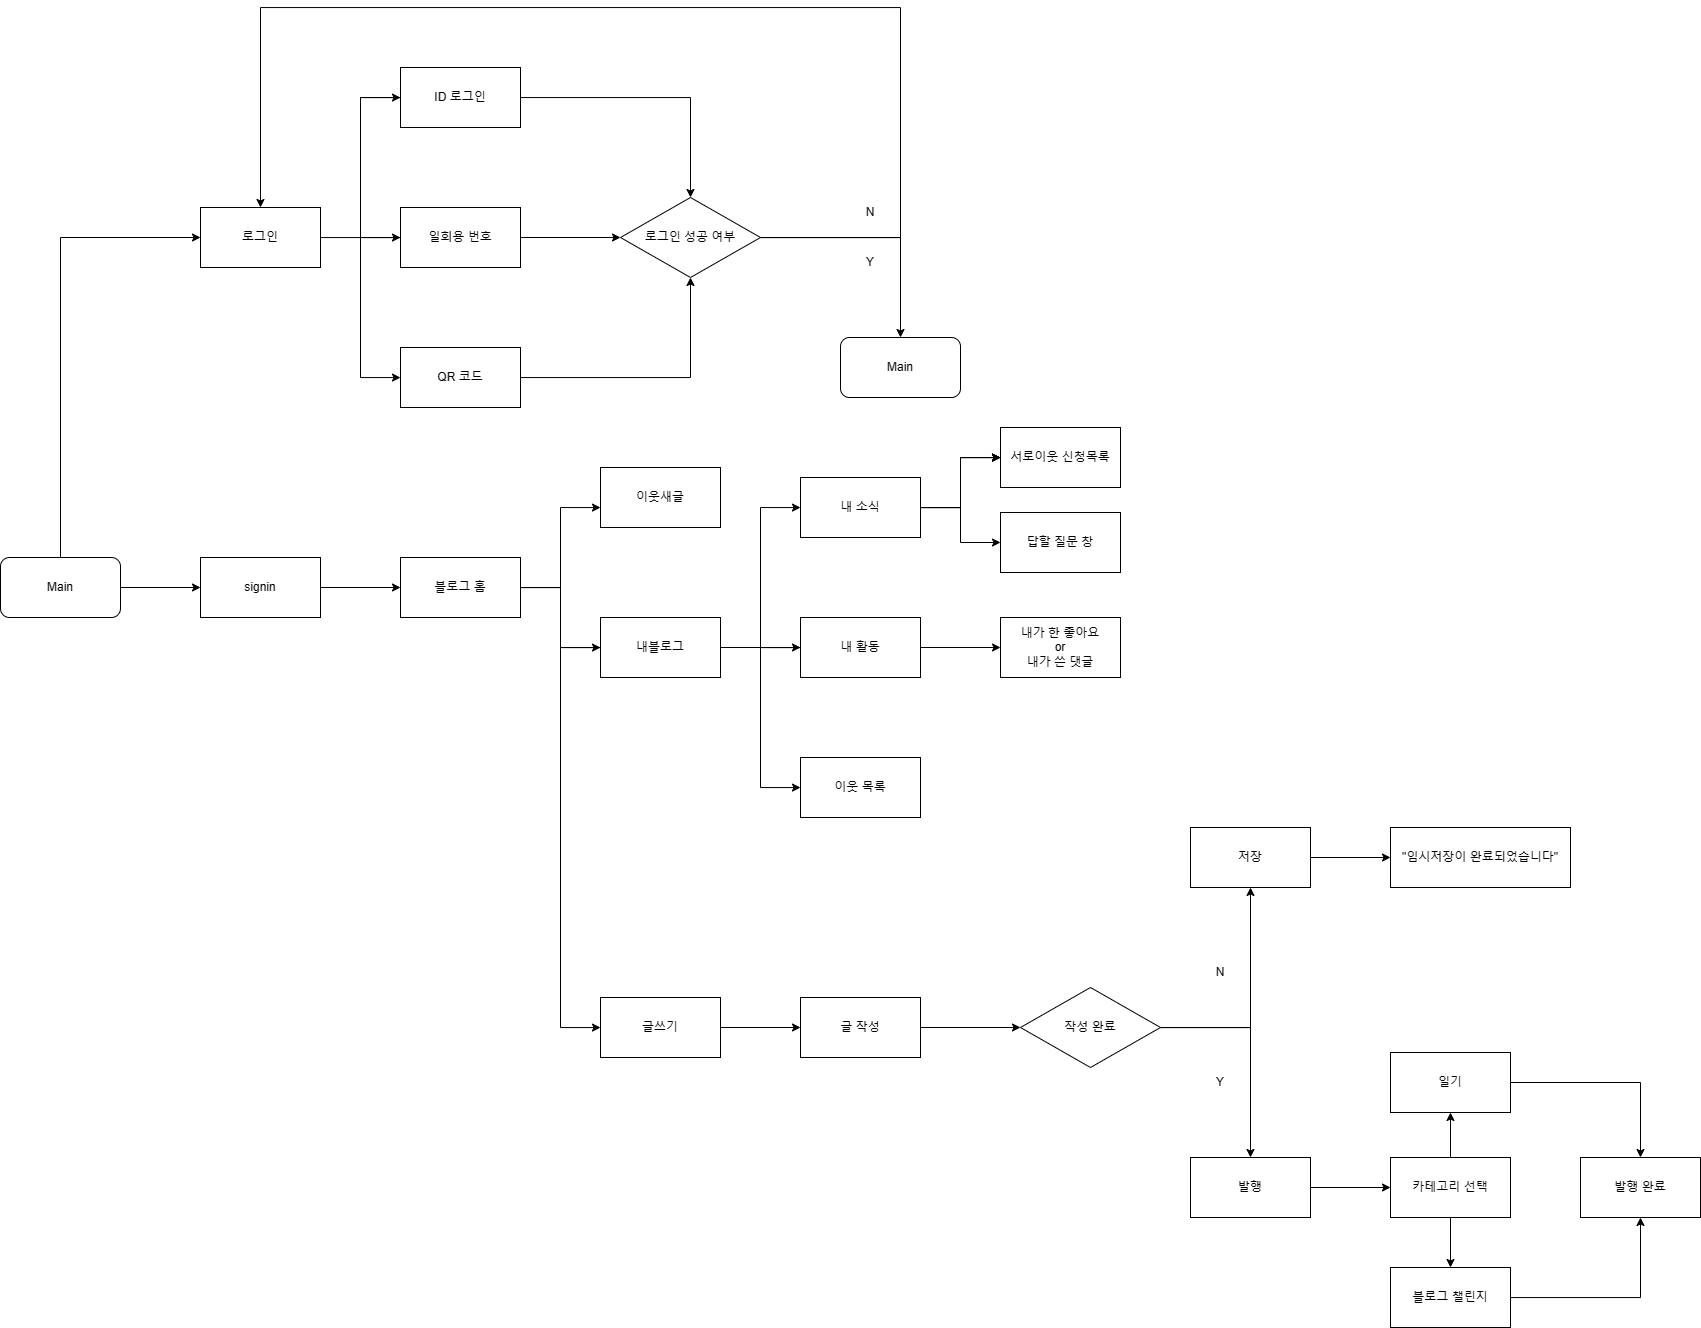

The diagram above was exported from draw.io. Its source (the exported page's mxGraphModel, read from the mxfile embedded in the PNG):
<mxGraphModel dx="1082" dy="733" grid="1" gridSize="10" guides="1" tooltips="1" connect="1" arrows="1" fold="1" page="1" pageScale="1" pageWidth="827" pageHeight="1169" math="0" shadow="0">
  <root>
    <mxCell id="0" />
    <mxCell id="1" parent="0" />
    <mxCell id="GLaEdJHMQ1F94vass66u-18" value="" style="edgeStyle=orthogonalEdgeStyle;rounded=0;orthogonalLoop=1;jettySize=auto;html=1;" edge="1" parent="1" source="GLaEdJHMQ1F94vass66u-1" target="GLaEdJHMQ1F94vass66u-17">
      <mxGeometry relative="1" as="geometry" />
    </mxCell>
    <mxCell id="GLaEdJHMQ1F94vass66u-1" value="Main" style="rounded=1;whiteSpace=wrap;html=1;" vertex="1" parent="1">
      <mxGeometry x="60" y="600" width="120" height="60" as="geometry" />
    </mxCell>
    <mxCell id="GLaEdJHMQ1F94vass66u-6" value="" style="edgeStyle=orthogonalEdgeStyle;rounded=0;orthogonalLoop=1;jettySize=auto;html=1;" edge="1" parent="1" source="GLaEdJHMQ1F94vass66u-4" target="GLaEdJHMQ1F94vass66u-5">
      <mxGeometry relative="1" as="geometry">
        <Array as="points">
          <mxPoint x="420" y="280" />
          <mxPoint x="420" y="140" />
        </Array>
      </mxGeometry>
    </mxCell>
    <mxCell id="GLaEdJHMQ1F94vass66u-4" value="로그인" style="rounded=0;whiteSpace=wrap;html=1;" vertex="1" parent="1">
      <mxGeometry x="260" y="250" width="120" height="60" as="geometry" />
    </mxCell>
    <mxCell id="GLaEdJHMQ1F94vass66u-8" value="" style="edgeStyle=orthogonalEdgeStyle;rounded=0;orthogonalLoop=1;jettySize=auto;html=1;" edge="1" parent="1" source="GLaEdJHMQ1F94vass66u-5" target="GLaEdJHMQ1F94vass66u-7">
      <mxGeometry relative="1" as="geometry">
        <Array as="points">
          <mxPoint x="420" y="140" />
          <mxPoint x="420" y="280" />
        </Array>
      </mxGeometry>
    </mxCell>
    <mxCell id="GLaEdJHMQ1F94vass66u-14" value="" style="edgeStyle=orthogonalEdgeStyle;rounded=0;orthogonalLoop=1;jettySize=auto;html=1;entryX=0.5;entryY=0;entryDx=0;entryDy=0;" edge="1" parent="1" source="GLaEdJHMQ1F94vass66u-5" target="GLaEdJHMQ1F94vass66u-43">
      <mxGeometry relative="1" as="geometry">
        <mxPoint x="740" y="250" as="targetPoint" />
      </mxGeometry>
    </mxCell>
    <mxCell id="GLaEdJHMQ1F94vass66u-5" value="ID 로그인" style="rounded=0;whiteSpace=wrap;html=1;" vertex="1" parent="1">
      <mxGeometry x="460" y="110" width="120" height="60" as="geometry" />
    </mxCell>
    <mxCell id="GLaEdJHMQ1F94vass66u-10" value="" style="edgeStyle=orthogonalEdgeStyle;rounded=0;orthogonalLoop=1;jettySize=auto;html=1;" edge="1" parent="1" source="GLaEdJHMQ1F94vass66u-7" target="GLaEdJHMQ1F94vass66u-9">
      <mxGeometry relative="1" as="geometry">
        <Array as="points">
          <mxPoint x="420" y="280" />
          <mxPoint x="420" y="420" />
        </Array>
      </mxGeometry>
    </mxCell>
    <mxCell id="GLaEdJHMQ1F94vass66u-15" value="" style="edgeStyle=orthogonalEdgeStyle;rounded=0;orthogonalLoop=1;jettySize=auto;html=1;" edge="1" parent="1" source="GLaEdJHMQ1F94vass66u-7">
      <mxGeometry relative="1" as="geometry">
        <mxPoint x="680" y="280" as="targetPoint" />
      </mxGeometry>
    </mxCell>
    <mxCell id="GLaEdJHMQ1F94vass66u-7" value="일회용 번호" style="rounded=0;whiteSpace=wrap;html=1;" vertex="1" parent="1">
      <mxGeometry x="460" y="250" width="120" height="60" as="geometry" />
    </mxCell>
    <mxCell id="GLaEdJHMQ1F94vass66u-16" style="edgeStyle=orthogonalEdgeStyle;rounded=0;orthogonalLoop=1;jettySize=auto;html=1;entryX=0.5;entryY=1;entryDx=0;entryDy=0;" edge="1" parent="1" source="GLaEdJHMQ1F94vass66u-9" target="GLaEdJHMQ1F94vass66u-43">
      <mxGeometry relative="1" as="geometry">
        <mxPoint x="740" y="310" as="targetPoint" />
      </mxGeometry>
    </mxCell>
    <mxCell id="GLaEdJHMQ1F94vass66u-9" value="QR 코드" style="rounded=0;whiteSpace=wrap;html=1;" vertex="1" parent="1">
      <mxGeometry x="460" y="390" width="120" height="60" as="geometry" />
    </mxCell>
    <mxCell id="GLaEdJHMQ1F94vass66u-12" value="" style="endArrow=classic;html=1;rounded=0;entryX=0;entryY=0.5;entryDx=0;entryDy=0;" edge="1" parent="1" source="GLaEdJHMQ1F94vass66u-1" target="GLaEdJHMQ1F94vass66u-4">
      <mxGeometry width="50" height="50" relative="1" as="geometry">
        <mxPoint x="390" y="350" as="sourcePoint" />
        <mxPoint x="440" y="300" as="targetPoint" />
        <Array as="points">
          <mxPoint x="120" y="280" />
        </Array>
      </mxGeometry>
    </mxCell>
    <mxCell id="GLaEdJHMQ1F94vass66u-20" value="" style="edgeStyle=orthogonalEdgeStyle;rounded=0;orthogonalLoop=1;jettySize=auto;html=1;" edge="1" parent="1" source="GLaEdJHMQ1F94vass66u-17" target="GLaEdJHMQ1F94vass66u-19">
      <mxGeometry relative="1" as="geometry" />
    </mxCell>
    <mxCell id="GLaEdJHMQ1F94vass66u-17" value="signin" style="rounded=0;whiteSpace=wrap;html=1;" vertex="1" parent="1">
      <mxGeometry x="260" y="600" width="120" height="60" as="geometry" />
    </mxCell>
    <mxCell id="GLaEdJHMQ1F94vass66u-22" value="" style="edgeStyle=orthogonalEdgeStyle;rounded=0;orthogonalLoop=1;jettySize=auto;html=1;" edge="1" parent="1" source="GLaEdJHMQ1F94vass66u-19" target="GLaEdJHMQ1F94vass66u-21">
      <mxGeometry relative="1" as="geometry">
        <Array as="points">
          <mxPoint x="620" y="630" />
          <mxPoint x="620" y="550" />
        </Array>
      </mxGeometry>
    </mxCell>
    <mxCell id="GLaEdJHMQ1F94vass66u-23" style="edgeStyle=orthogonalEdgeStyle;rounded=0;orthogonalLoop=1;jettySize=auto;html=1;" edge="1" parent="1" source="GLaEdJHMQ1F94vass66u-19" target="GLaEdJHMQ1F94vass66u-24">
      <mxGeometry relative="1" as="geometry">
        <mxPoint x="630" y="731" as="targetPoint" />
      </mxGeometry>
    </mxCell>
    <mxCell id="GLaEdJHMQ1F94vass66u-19" value="블로그 홈" style="rounded=0;whiteSpace=wrap;html=1;" vertex="1" parent="1">
      <mxGeometry x="460" y="600" width="120" height="60" as="geometry" />
    </mxCell>
    <mxCell id="GLaEdJHMQ1F94vass66u-21" value="이웃새글" style="whiteSpace=wrap;html=1;rounded=0;" vertex="1" parent="1">
      <mxGeometry x="660" y="510" width="120" height="60" as="geometry" />
    </mxCell>
    <mxCell id="GLaEdJHMQ1F94vass66u-26" value="" style="edgeStyle=orthogonalEdgeStyle;rounded=0;orthogonalLoop=1;jettySize=auto;html=1;" edge="1" parent="1" source="GLaEdJHMQ1F94vass66u-24" target="GLaEdJHMQ1F94vass66u-25">
      <mxGeometry relative="1" as="geometry">
        <Array as="points">
          <mxPoint x="620" y="690" />
          <mxPoint x="620" y="1070" />
          <mxPoint x="720" y="1070" />
        </Array>
      </mxGeometry>
    </mxCell>
    <mxCell id="GLaEdJHMQ1F94vass66u-28" value="" style="edgeStyle=orthogonalEdgeStyle;rounded=0;orthogonalLoop=1;jettySize=auto;html=1;" edge="1" parent="1" source="GLaEdJHMQ1F94vass66u-24" target="GLaEdJHMQ1F94vass66u-27">
      <mxGeometry relative="1" as="geometry" />
    </mxCell>
    <mxCell id="GLaEdJHMQ1F94vass66u-24" value="내블로그" style="rounded=0;whiteSpace=wrap;html=1;" vertex="1" parent="1">
      <mxGeometry x="660" y="660" width="120" height="60" as="geometry" />
    </mxCell>
    <mxCell id="GLaEdJHMQ1F94vass66u-34" value="" style="edgeStyle=orthogonalEdgeStyle;rounded=0;orthogonalLoop=1;jettySize=auto;html=1;" edge="1" parent="1" source="GLaEdJHMQ1F94vass66u-25" target="GLaEdJHMQ1F94vass66u-33">
      <mxGeometry relative="1" as="geometry" />
    </mxCell>
    <mxCell id="GLaEdJHMQ1F94vass66u-25" value="글쓰기" style="rounded=0;whiteSpace=wrap;html=1;" vertex="1" parent="1">
      <mxGeometry x="660" y="1040" width="120" height="60" as="geometry" />
    </mxCell>
    <mxCell id="GLaEdJHMQ1F94vass66u-30" value="" style="edgeStyle=orthogonalEdgeStyle;rounded=0;orthogonalLoop=1;jettySize=auto;html=1;" edge="1" parent="1" source="GLaEdJHMQ1F94vass66u-27" target="GLaEdJHMQ1F94vass66u-29">
      <mxGeometry relative="1" as="geometry">
        <Array as="points">
          <mxPoint x="820" y="690" />
          <mxPoint x="820" y="550" />
        </Array>
      </mxGeometry>
    </mxCell>
    <mxCell id="GLaEdJHMQ1F94vass66u-32" value="" style="edgeStyle=orthogonalEdgeStyle;rounded=0;orthogonalLoop=1;jettySize=auto;html=1;" edge="1" parent="1" source="GLaEdJHMQ1F94vass66u-27" target="GLaEdJHMQ1F94vass66u-31">
      <mxGeometry relative="1" as="geometry">
        <Array as="points">
          <mxPoint x="820" y="690" />
          <mxPoint x="820" y="830" />
        </Array>
      </mxGeometry>
    </mxCell>
    <mxCell id="GLaEdJHMQ1F94vass66u-65" value="" style="edgeStyle=orthogonalEdgeStyle;rounded=0;orthogonalLoop=1;jettySize=auto;html=1;" edge="1" parent="1" source="GLaEdJHMQ1F94vass66u-27" target="GLaEdJHMQ1F94vass66u-64">
      <mxGeometry relative="1" as="geometry" />
    </mxCell>
    <mxCell id="GLaEdJHMQ1F94vass66u-27" value="내 활동" style="rounded=0;whiteSpace=wrap;html=1;" vertex="1" parent="1">
      <mxGeometry x="860" y="660" width="120" height="60" as="geometry" />
    </mxCell>
    <mxCell id="GLaEdJHMQ1F94vass66u-67" value="" style="edgeStyle=orthogonalEdgeStyle;rounded=0;orthogonalLoop=1;jettySize=auto;html=1;" edge="1" parent="1" source="GLaEdJHMQ1F94vass66u-29" target="GLaEdJHMQ1F94vass66u-66">
      <mxGeometry relative="1" as="geometry" />
    </mxCell>
    <mxCell id="GLaEdJHMQ1F94vass66u-68" value="" style="edgeStyle=orthogonalEdgeStyle;rounded=0;orthogonalLoop=1;jettySize=auto;html=1;" edge="1" parent="1" source="GLaEdJHMQ1F94vass66u-29" target="GLaEdJHMQ1F94vass66u-66">
      <mxGeometry relative="1" as="geometry" />
    </mxCell>
    <mxCell id="GLaEdJHMQ1F94vass66u-69" value="" style="edgeStyle=orthogonalEdgeStyle;rounded=0;orthogonalLoop=1;jettySize=auto;html=1;" edge="1" parent="1" source="GLaEdJHMQ1F94vass66u-29" target="GLaEdJHMQ1F94vass66u-66">
      <mxGeometry relative="1" as="geometry" />
    </mxCell>
    <mxCell id="GLaEdJHMQ1F94vass66u-70" value="" style="edgeStyle=orthogonalEdgeStyle;rounded=0;orthogonalLoop=1;jettySize=auto;html=1;" edge="1" parent="1" source="GLaEdJHMQ1F94vass66u-29" target="GLaEdJHMQ1F94vass66u-66">
      <mxGeometry relative="1" as="geometry" />
    </mxCell>
    <mxCell id="GLaEdJHMQ1F94vass66u-29" value="내 소식" style="rounded=0;whiteSpace=wrap;html=1;" vertex="1" parent="1">
      <mxGeometry x="860" y="520" width="120" height="60" as="geometry" />
    </mxCell>
    <mxCell id="GLaEdJHMQ1F94vass66u-31" value="이웃 목록" style="rounded=0;whiteSpace=wrap;html=1;" vertex="1" parent="1">
      <mxGeometry x="860" y="800" width="120" height="60" as="geometry" />
    </mxCell>
    <mxCell id="GLaEdJHMQ1F94vass66u-36" value="" style="edgeStyle=orthogonalEdgeStyle;rounded=0;orthogonalLoop=1;jettySize=auto;html=1;" edge="1" parent="1" source="GLaEdJHMQ1F94vass66u-33" target="GLaEdJHMQ1F94vass66u-35">
      <mxGeometry relative="1" as="geometry" />
    </mxCell>
    <mxCell id="GLaEdJHMQ1F94vass66u-33" value="글 작성" style="rounded=0;whiteSpace=wrap;html=1;" vertex="1" parent="1">
      <mxGeometry x="860" y="1040" width="120" height="60" as="geometry" />
    </mxCell>
    <mxCell id="GLaEdJHMQ1F94vass66u-38" value="" style="edgeStyle=orthogonalEdgeStyle;rounded=0;orthogonalLoop=1;jettySize=auto;html=1;" edge="1" parent="1" source="GLaEdJHMQ1F94vass66u-35" target="GLaEdJHMQ1F94vass66u-37">
      <mxGeometry relative="1" as="geometry">
        <Array as="points">
          <mxPoint x="1310" y="1070" />
        </Array>
      </mxGeometry>
    </mxCell>
    <mxCell id="GLaEdJHMQ1F94vass66u-40" value="" style="edgeStyle=orthogonalEdgeStyle;rounded=0;orthogonalLoop=1;jettySize=auto;html=1;" edge="1" parent="1" source="GLaEdJHMQ1F94vass66u-35" target="GLaEdJHMQ1F94vass66u-39">
      <mxGeometry relative="1" as="geometry">
        <Array as="points">
          <mxPoint x="1310" y="1070" />
          <mxPoint x="1310" y="1230" />
        </Array>
      </mxGeometry>
    </mxCell>
    <mxCell id="GLaEdJHMQ1F94vass66u-35" value="작성 완료" style="rhombus;whiteSpace=wrap;html=1;rounded=0;" vertex="1" parent="1">
      <mxGeometry x="1080" y="1030" width="140" height="80" as="geometry" />
    </mxCell>
    <mxCell id="GLaEdJHMQ1F94vass66u-52" value="" style="edgeStyle=orthogonalEdgeStyle;rounded=0;orthogonalLoop=1;jettySize=auto;html=1;" edge="1" parent="1" source="GLaEdJHMQ1F94vass66u-37" target="GLaEdJHMQ1F94vass66u-51">
      <mxGeometry relative="1" as="geometry" />
    </mxCell>
    <mxCell id="GLaEdJHMQ1F94vass66u-37" value="저장" style="whiteSpace=wrap;html=1;rounded=0;" vertex="1" parent="1">
      <mxGeometry x="1250" y="870" width="120" height="60" as="geometry" />
    </mxCell>
    <mxCell id="GLaEdJHMQ1F94vass66u-54" value="" style="edgeStyle=orthogonalEdgeStyle;rounded=0;orthogonalLoop=1;jettySize=auto;html=1;" edge="1" parent="1" source="GLaEdJHMQ1F94vass66u-39" target="GLaEdJHMQ1F94vass66u-53">
      <mxGeometry relative="1" as="geometry" />
    </mxCell>
    <mxCell id="GLaEdJHMQ1F94vass66u-39" value="발행" style="whiteSpace=wrap;html=1;rounded=0;" vertex="1" parent="1">
      <mxGeometry x="1250" y="1200" width="120" height="60" as="geometry" />
    </mxCell>
    <mxCell id="GLaEdJHMQ1F94vass66u-41" value="N" style="text;html=1;strokeColor=none;fillColor=none;align=center;verticalAlign=middle;whiteSpace=wrap;rounded=0;" vertex="1" parent="1">
      <mxGeometry x="1250" y="1000" width="60" height="30" as="geometry" />
    </mxCell>
    <mxCell id="GLaEdJHMQ1F94vass66u-42" value="Y" style="text;html=1;strokeColor=none;fillColor=none;align=center;verticalAlign=middle;whiteSpace=wrap;rounded=0;" vertex="1" parent="1">
      <mxGeometry x="1250" y="1110" width="60" height="30" as="geometry" />
    </mxCell>
    <mxCell id="GLaEdJHMQ1F94vass66u-45" value="" style="edgeStyle=orthogonalEdgeStyle;rounded=0;orthogonalLoop=1;jettySize=auto;html=1;entryX=0.5;entryY=0;entryDx=0;entryDy=0;" edge="1" parent="1" source="GLaEdJHMQ1F94vass66u-43" target="GLaEdJHMQ1F94vass66u-4">
      <mxGeometry relative="1" as="geometry">
        <mxPoint x="960" y="180" as="targetPoint" />
        <Array as="points">
          <mxPoint x="960" y="280" />
          <mxPoint x="960" y="50" />
          <mxPoint x="320" y="50" />
        </Array>
      </mxGeometry>
    </mxCell>
    <mxCell id="GLaEdJHMQ1F94vass66u-47" value="" style="edgeStyle=orthogonalEdgeStyle;rounded=0;orthogonalLoop=1;jettySize=auto;html=1;entryX=0.5;entryY=0;entryDx=0;entryDy=0;" edge="1" parent="1" source="GLaEdJHMQ1F94vass66u-43" target="GLaEdJHMQ1F94vass66u-48">
      <mxGeometry relative="1" as="geometry">
        <mxPoint x="960" y="360" as="targetPoint" />
      </mxGeometry>
    </mxCell>
    <mxCell id="GLaEdJHMQ1F94vass66u-43" value="로그인 성공 여부" style="rhombus;whiteSpace=wrap;html=1;" vertex="1" parent="1">
      <mxGeometry x="680" y="240" width="140" height="80" as="geometry" />
    </mxCell>
    <mxCell id="GLaEdJHMQ1F94vass66u-48" value="Main" style="rounded=1;whiteSpace=wrap;html=1;" vertex="1" parent="1">
      <mxGeometry x="900" y="380" width="120" height="60" as="geometry" />
    </mxCell>
    <mxCell id="GLaEdJHMQ1F94vass66u-49" value="Y" style="text;html=1;strokeColor=none;fillColor=none;align=center;verticalAlign=middle;whiteSpace=wrap;rounded=0;" vertex="1" parent="1">
      <mxGeometry x="900" y="290" width="60" height="30" as="geometry" />
    </mxCell>
    <mxCell id="GLaEdJHMQ1F94vass66u-50" value="N" style="text;html=1;strokeColor=none;fillColor=none;align=center;verticalAlign=middle;whiteSpace=wrap;rounded=0;" vertex="1" parent="1">
      <mxGeometry x="900" y="240" width="60" height="30" as="geometry" />
    </mxCell>
    <mxCell id="GLaEdJHMQ1F94vass66u-51" value="&quot;임시저장이 완료되었습니다&quot;" style="whiteSpace=wrap;html=1;rounded=0;" vertex="1" parent="1">
      <mxGeometry x="1450" y="870" width="180" height="60" as="geometry" />
    </mxCell>
    <mxCell id="GLaEdJHMQ1F94vass66u-56" value="" style="edgeStyle=orthogonalEdgeStyle;rounded=0;orthogonalLoop=1;jettySize=auto;html=1;" edge="1" parent="1" source="GLaEdJHMQ1F94vass66u-53" target="GLaEdJHMQ1F94vass66u-55">
      <mxGeometry relative="1" as="geometry">
        <Array as="points">
          <mxPoint x="1510" y="1125" />
        </Array>
      </mxGeometry>
    </mxCell>
    <mxCell id="GLaEdJHMQ1F94vass66u-58" value="" style="edgeStyle=orthogonalEdgeStyle;rounded=0;orthogonalLoop=1;jettySize=auto;html=1;" edge="1" parent="1" source="GLaEdJHMQ1F94vass66u-53" target="GLaEdJHMQ1F94vass66u-57">
      <mxGeometry relative="1" as="geometry">
        <Array as="points">
          <mxPoint x="1510" y="1330" />
        </Array>
      </mxGeometry>
    </mxCell>
    <mxCell id="GLaEdJHMQ1F94vass66u-53" value="카테고리 선택" style="whiteSpace=wrap;html=1;rounded=0;" vertex="1" parent="1">
      <mxGeometry x="1450" y="1200" width="120" height="60" as="geometry" />
    </mxCell>
    <mxCell id="GLaEdJHMQ1F94vass66u-62" style="edgeStyle=orthogonalEdgeStyle;rounded=0;orthogonalLoop=1;jettySize=auto;html=1;entryX=0.5;entryY=0;entryDx=0;entryDy=0;" edge="1" parent="1" source="GLaEdJHMQ1F94vass66u-55" target="GLaEdJHMQ1F94vass66u-59">
      <mxGeometry relative="1" as="geometry" />
    </mxCell>
    <mxCell id="GLaEdJHMQ1F94vass66u-55" value="일기" style="whiteSpace=wrap;html=1;rounded=0;" vertex="1" parent="1">
      <mxGeometry x="1450" y="1095" width="120" height="60" as="geometry" />
    </mxCell>
    <mxCell id="GLaEdJHMQ1F94vass66u-63" style="edgeStyle=orthogonalEdgeStyle;rounded=0;orthogonalLoop=1;jettySize=auto;html=1;entryX=0.5;entryY=1;entryDx=0;entryDy=0;" edge="1" parent="1" source="GLaEdJHMQ1F94vass66u-57" target="GLaEdJHMQ1F94vass66u-59">
      <mxGeometry relative="1" as="geometry" />
    </mxCell>
    <mxCell id="GLaEdJHMQ1F94vass66u-57" value="블로그 챌린지" style="whiteSpace=wrap;html=1;rounded=0;" vertex="1" parent="1">
      <mxGeometry x="1450" y="1310" width="120" height="60" as="geometry" />
    </mxCell>
    <mxCell id="GLaEdJHMQ1F94vass66u-59" value="발행 완료" style="whiteSpace=wrap;html=1;rounded=0;" vertex="1" parent="1">
      <mxGeometry x="1640" y="1200" width="120" height="60" as="geometry" />
    </mxCell>
    <mxCell id="GLaEdJHMQ1F94vass66u-64" value="내가 한 좋아요&lt;br&gt;or&lt;br&gt;내가 쓴 댓글" style="rounded=0;whiteSpace=wrap;html=1;" vertex="1" parent="1">
      <mxGeometry x="1060" y="660" width="120" height="60" as="geometry" />
    </mxCell>
    <mxCell id="GLaEdJHMQ1F94vass66u-66" value="서로이웃 신청목록" style="rounded=0;whiteSpace=wrap;html=1;" vertex="1" parent="1">
      <mxGeometry x="1060" y="470" width="120" height="60" as="geometry" />
    </mxCell>
    <mxCell id="GLaEdJHMQ1F94vass66u-71" value="답할 질문 창" style="rounded=0;whiteSpace=wrap;html=1;" vertex="1" parent="1">
      <mxGeometry x="1060" y="555" width="120" height="60" as="geometry" />
    </mxCell>
    <mxCell id="GLaEdJHMQ1F94vass66u-72" value="" style="endArrow=classic;html=1;rounded=0;entryX=0;entryY=0.5;entryDx=0;entryDy=0;exitX=1;exitY=0.5;exitDx=0;exitDy=0;" edge="1" parent="1" source="GLaEdJHMQ1F94vass66u-29" target="GLaEdJHMQ1F94vass66u-71">
      <mxGeometry width="50" height="50" relative="1" as="geometry">
        <mxPoint x="1060" y="780" as="sourcePoint" />
        <mxPoint x="1110" y="730" as="targetPoint" />
        <Array as="points">
          <mxPoint x="1020" y="550" />
          <mxPoint x="1020" y="585" />
        </Array>
      </mxGeometry>
    </mxCell>
  </root>
</mxGraphModel>